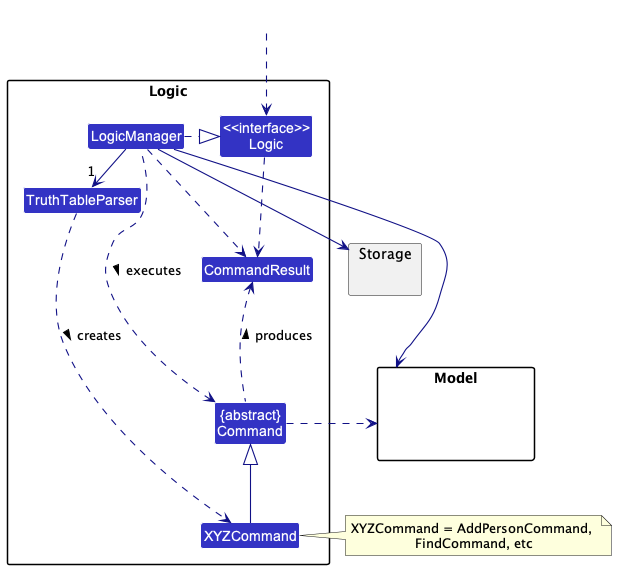

The diagram above was rendered by PlantUML. Its source (embedded in the PNG):
@startuml
!include style.puml
skinparam arrowThickness 1.1
skinparam arrowColor LOGIC_COLOR_T4
skinparam classBackgroundColor LOGIC_COLOR

package Logic {

Class TruthTableParser
Class XYZCommand
Class CommandResult
Class "{abstract}\nCommand" as Command


Class "<<interface>>\nLogic" as Logic
Class LogicManager
}

package Model{
Class HiddenModel #FFFFFF
}

package Storage{
}

Class HiddenOutside #FFFFFF
HiddenOutside ..> Logic

LogicManager .right.|> Logic
LogicManager -right->"1" TruthTableParser
TruthTableParser ..> XYZCommand : creates >

XYZCommand -up-|> Command
LogicManager .left.> Command : executes >

LogicManager --> Model
LogicManager --> Storage
Storage --[hidden] Model
Command .[hidden]up.> Storage
Command .right.> Model
note right of XYZCommand: XYZCommand = AddPersonCommand, \nFindCommand, etc

Logic ..> CommandResult
LogicManager .down.> CommandResult
Command .up.> CommandResult : produces >
@enduml